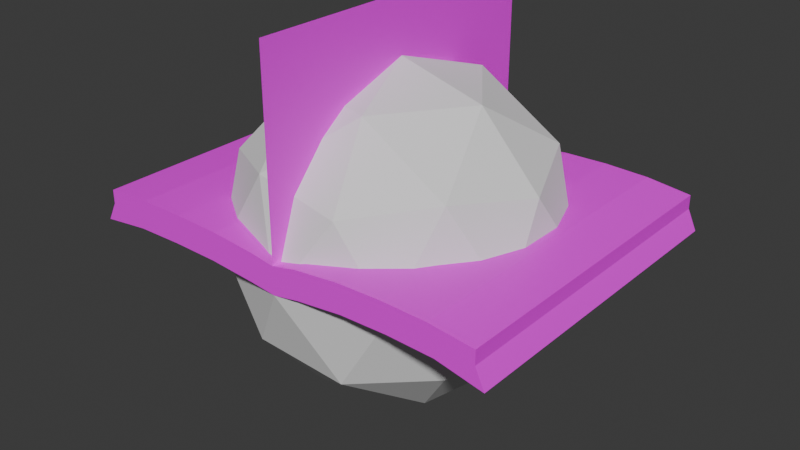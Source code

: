 # Source: kitchen-models_book.blend  (saved by Blender 4.2.66; exported with 4.5.12 LTS)
import bpy
from mathutils import Matrix  # noqa: F401  (used for matrix-valued properties, if any)

bpy.ops.wm.read_factory_settings(use_empty=True)
scene = bpy.context.scene
scene.name = 'Scene'

# ---- collections
col_gltf_not_exported = bpy.data.collections.new('glTF_not_exported'); scene.collection.children.link(col_gltf_not_exported)
col_gltf_not_exported.hide_viewport = True

# ---- images (referenced by path relative to the original .blend; pixels are not part of the script)
import os
ASSET_DIR = os.environ.get("B2B_ASSET_DIR", "")  # directory of the original .blend (textures are referenced by path, not embedded)
HERE = os.path.dirname(os.path.abspath(__file__))  # packed textures are extracted next to this script under _unpacked/

def load_image(name, relpath, width, height, colorspace="sRGB"):
    """Load a texture the original file referenced (path relative to the .blend, or extracted next to this script)."""
    p = next((c for c in (os.path.join(HERE, relpath), os.path.join(ASSET_DIR, relpath)) if relpath and os.path.exists(c)), "")
    if p:
        img = bpy.data.images.load(p, check_existing=True)
        img.name = name
    else:  # same state as the original file: an image datablock whose file is absent (Cycles renders it pink)
        img = bpy.data.images.new(name, width, height)
        img.source = "FILE"
        img.filepath = "//" + (relpath or name)
    img.colorspace_settings.name = colorspace
    return img
img_restaurantbits_texture_png_001 = load_image('restaurantbits_texture.png.001', 'restaurantbits_texture.png', 1024, 1024, 'sRGB')

# ---- materials (node trees are filled in below, after node groups)
mat_restaurant_001 = bpy.data.materials.new('restaurant.001')
mat_restaurant_001.diffuse_color = (1.0, 1.0, 1.0, 1.0)
mat_restaurant_001.roughness = 0.5

# ---- material node trees
mat_restaurant_001.use_nodes = True; mat_restaurant_001.node_tree.nodes.clear()
_N = mat_restaurant_001.node_tree.nodes; _L = mat_restaurant_001.node_tree.links
n0 = _N.new('ShaderNodeBsdfPrincipled'); n0.name = 'Principled BSDF'; n0.location = (0, 300)
n0.inputs[3].default_value = 1.45
n0.inputs[27].default_value = (0.0, 0.0, 0.0, 1.0)
n1 = _N.new('ShaderNodeOutputMaterial'); n1.name = 'Material Output'; n1.location = (280, 300)
n2 = _N.new('ShaderNodeTexImage'); n2.name = 'Image Texture'; n2.location = (-480, 300)
n2.image = img_restaurantbits_texture_png_001
_L.new(n2.outputs[0], n0.inputs[0])
_L.new(n0.outputs[0], n1.inputs[0])
n1.is_active_output = True

# ---- world
world_world = bpy.data.worlds.new('World'); scene.world = world_world
world_world.use_nodes = True; world_world.node_tree.nodes.clear()
_N = world_world.node_tree.nodes; _L = world_world.node_tree.links
n0 = _N.new('ShaderNodeOutputWorld'); n0.name = 'World Output'; n0.location = (300, 300)
n1 = _N.new('ShaderNodeBackground'); n1.name = 'Background'; n1.location = (10, 300)
n1.inputs[0].default_value = (0.05088, 0.05088, 0.05088, 1.0)
_L.new(n1.outputs[0], n0.inputs[0])
n0.is_active_output = True
world_world.color = (0.05088, 0.05088, 0.05088)
world_world.sun_shadow_jitter_overblur = 0.0

# ---- meshes
me_object_0 = bpy.data.meshes.new('Object_0')
me_object_0.from_pydata([(1.3, 1.0, -0.0001753), (1.3, 1.0, -0.0001753), (1.3, 1.0, -0.0001753), (1.3, -1.0, -0.0001757), (1.3, -1.0, -0.0001757), (1.3, -1.0, -0.0001757), (1.3, -1.0, -0.0001757), (0.001725, 0.4782, 0.09091), (0.001725, -0.4782, 0.09091), (0.001725, 1.0, -0.0001753), (0.001725, 1.0, -0.0001753), (0.001725, 1.0, -0.0001753), (0.001725, 1.0, -0.0001753), (0.001725, -1.0, -0.0001757), (0.001725, -1.0, -0.0001757), (0.001725, -1.0, -0.0001757), (0.001725, -1.0, -0.0001757), (1.245, 1.0, 0.1197), (1.245, 1.0, 0.1197), (1.245, 1.0, 0.1197), (1.245, -1.0, 0.1197), (1.245, -1.0, 0.1197), (1.245, -1.0, 0.1197), (0.001725, 1.0, 0.08579), (0.001725, 1.0, 0.08579), (0.001725, 0.4782, 0.132), (0.001725, -1.0, 0.08578), (0.001725, -1.0, 0.08578), (0.001725, -0.4782, 0.132), (0.001725, -1.0, 0.1685), (0.001725, -1.0, 0.1685), (0.001725, -1.0, 0.1685), (0.001725, -1.0, 0.1685), (0.001725, -1.0, 0.1685), (0.001725, -0.4782, 0.1716), (1.245, 1.0, 0.2038), (1.245, 1.0, 0.2038), (1.245, 1.0, 0.2038), (1.245, -1.0, 0.2038), (1.245, -1.0, 0.2038), (1.245, -1.0, 0.2038), (1.245, -1.0, 0.2038), (0.001725, 1.0, 0.1685), (0.001725, 1.0, 0.1685), (0.001725, 1.0, 0.1685), (0.001725, 1.0, 0.1685), (0.001725, 1.0, 0.1685), (0.001725, 0.4782, 0.1716), (-1.324, 1.0, 0.003286), (-1.324, 1.0, 0.003286), (-1.324, 1.0, 0.003286), (-1.324, 1.0, 0.003286), (-1.324, -1.0, 0.003286), (-1.324, -1.0, 0.003286), (-1.324, -1.0, 0.003286), (-1.324, -1.0, 0.003286), (-1.262, 1.0, 0.1203), (-1.262, 1.0, 0.1203), (-1.262, 1.0, 0.1203), (-1.262, -1.0, 0.1203), (-1.262, -1.0, 0.1203), (-1.262, -1.0, 0.1203), (-1.262, -1.0, 0.1203), (-1.262, 1.0, 0.2039), (-1.262, 1.0, 0.2039), (-1.262, 1.0, 0.2039), (-1.262, -1.0, 0.2039), (-1.262, -1.0, 0.2039), (-1.262, -1.0, 0.2039), (0.001725, -1.0, 1.337), (0.001725, 1.0, 1.337), (-1.027, 1.0, 0.0393), (-1.027, 1.0, 0.0393), (-1.027, 1.0, 0.0393), (-1.027, 1.0, 0.0393), (-0.9807, 1.0, 0.2208), (-0.9807, 1.0, 0.2208), (-0.9807, 1.0, 0.2208), (-0.9812, 1.0, 0.1376), (-0.9812, -1.0, 0.1376), (-1.027, -1.0, 0.0393), (-1.027, -1.0, 0.0393), (-1.027, -1.0, 0.0393), (-0.9807, -1.0, 0.2208), (-0.9807, -1.0, 0.2208), (-0.9807, -1.0, 0.2208), (-0.4269, -1.0, 0.2144), (-0.4269, -1.0, 0.2144), (-0.4269, -1.0, 0.2144), (-0.4471, -1.0, 0.04042), (-0.4471, -1.0, 0.04042), (-0.4471, -1.0, 0.04042), (-0.4272, -1.0, 0.1311), (-0.4272, 1.0, 0.1311), (-0.4269, 1.0, 0.2144), (-0.4269, 1.0, 0.2144), (-0.4269, 1.0, 0.2144), (-0.4269, 1.0, 0.2144), (-0.4471, 1.0, 0.04042), (-0.4471, 1.0, 0.04042), (-0.4471, 1.0, 0.04042), (0.7035, -1.0, 0.2414), (0.7035, -1.0, 0.2414), (0.7035, -1.0, 0.2414), (0.7034, -1.0, 0.158), (0.7352, 1.0, 0.06975), (0.7352, 1.0, 0.06975), (0.7352, 1.0, 0.06975), (0.7352, 1.0, 0.06975), (0.7035, 1.0, 0.2414), (0.7035, 1.0, 0.2414), (0.7035, 1.0, 0.2414), (0.7035, 1.0, 0.2414), (0.7034, 1.0, 0.158), (0.7352, -1.0, 0.06975), (0.7352, -1.0, 0.06975), (0.7352, -1.0, 0.06975), (-0.7028, -1.0, 0.2224), (-0.7028, -1.0, 0.2224), (-0.7028, -1.0, 0.2224), (-0.7028, -1.0, 0.2224), (-0.7358, -1.0, 0.04534), (-0.7358, -1.0, 0.04534), (-0.7358, -1.0, 0.04534), (-0.7032, -1.0, 0.1392), (-0.7358, 1.0, 0.04534), (-0.7358, 1.0, 0.04534), (-0.7358, 1.0, 0.04534), (-0.7028, 1.0, 0.2224), (-0.7028, 1.0, 0.2224), (-0.7028, 1.0, 0.2224), (-0.7032, 1.0, 0.1392), (0.001725, -1.0, 0.4652), (0.001725, 1.0, 0.4652), (0.001725, -1.0, 1.045), (0.001725, 1.0, 1.045), (0.001725, -1.0, 0.7528), (0.001725, 1.0, 0.7528), (0.9749, 1.0, 0.2341), (0.9749, 1.0, 0.2341), (0.9749, 1.0, 0.2341), (0.9749, 1.0, 0.2341), (0.9748, 1.0, 0.1506), (1.019, -1.0, 0.05934), (1.019, -1.0, 0.05934), (1.019, -1.0, 0.05934), (1.019, -1.0, 0.05934), (1.019, 1.0, 0.05934), (1.019, 1.0, 0.05934), (1.019, 1.0, 0.05934), (1.019, 1.0, 0.05934), (0.9748, -1.0, 0.1506), (0.9749, -1.0, 0.2341), (0.9749, -1.0, 0.2341), (0.9749, -1.0, 0.2341), (0.9749, -1.0, 0.2341), (0.4314, -1.0, 0.2341), (0.4314, -1.0, 0.2341), (0.4314, -1.0, 0.2341), (0.4314, -1.0, 0.2341), (0.4314, -1.0, 0.1506), (0.4314, -1.0, 0.1506), (0.4508, 1.0, 0.06339), (0.4508, 1.0, 0.06339), (0.4508, 1.0, 0.06339), (0.4508, 1.0, 0.06339), (0.4508, -1.0, 0.06339), (0.4508, -1.0, 0.06339), (0.4508, -1.0, 0.06339), (0.4314, 1.0, 0.1506), (0.4314, 1.0, 0.1506), (0.4314, 1.0, 0.2341), (0.4314, 1.0, 0.2341), (0.4314, 1.0, 0.2341), (0.1654, 1.0, 0.03074), (0.1654, 1.0, 0.03074), (0.1654, 1.0, 0.03074), (0.1654, 1.0, 0.03074), (0.1584, -1.0, 0.1197), (0.1584, -1.0, 0.1197), (0.1585, -1.0, 0.2038), (0.1585, -1.0, 0.2038), (0.1585, -1.0, 0.2038), (0.1585, -1.0, 0.2038), (0.1654, -1.0, 0.03074), (0.1654, -1.0, 0.03074), (0.1654, -1.0, 0.03074), (0.1584, 1.0, 0.1197), (0.1584, 1.0, 0.1197), (0.1584, 1.0, 0.1197), (0.1585, 1.0, 0.2038), (0.1585, 1.0, 0.2038), (0.1585, 1.0, 0.2038), (0.1585, 1.0, 0.2038), (0.1585, 1.0, 0.2038), (-0.1543, -1.0, 0.1072), (-0.162, -1.0, 0.01757), (-0.162, -1.0, 0.01757), (-0.162, -1.0, 0.01757), (-0.154, -1.0, 0.191), (-0.154, -1.0, 0.191), (-0.154, -1.0, 0.191), (-0.1543, 1.0, 0.1072), (-0.154, 1.0, 0.191), (-0.154, 1.0, 0.191), (-0.154, 1.0, 0.191), (-0.162, 1.0, 0.01757), (-0.162, 1.0, 0.01757), (-0.162, 1.0, 0.01757)], [], [(124, 86, 118), (7, 13, 8), (8, 26, 28), (184, 27, 15), (28, 7, 8), (18, 6, 2), (80, 62, 53), (7, 23, 9), (28, 30, 34), (179, 32, 27), (34, 25, 28), (37, 22, 19), (58, 71, 50), (25, 43, 23), (10, 196, 206), (198, 27, 195), (49, 61, 57), (126, 93, 100), (190, 31, 180), (74, 55, 51), (120, 96, 130), (56, 66, 63), (195, 32, 199), (137, 134, 135), (142, 107, 113), (99, 121, 125), (138, 113, 110), (112, 154, 139), (152, 104, 151), (151, 115, 146), (84, 128, 76), (77, 131, 78), (124, 85, 79), (78, 126, 71), (122, 79, 80), (127, 81, 72), (133, 136, 137), (135, 69, 70), (42, 132, 133), (65, 78, 58), (17, 150, 142), (67, 75, 64), (141, 40, 36), (161, 115, 104), (20, 146, 5), (131, 94, 93), (116, 164, 108), (107, 170, 113), (113, 173, 110), (122, 92, 124), (168, 176, 165), (162, 188, 170), (170, 194, 173), (191, 156, 171), (35, 142, 138), (38, 151, 20), (88, 204, 97), (93, 203, 202), (92, 199, 86), (4, 148, 0), (172, 101, 109), (159, 104, 102), (45, 188, 24), (24, 174, 11), (177, 16, 12), (183, 161, 159), (179, 166, 161), (100, 202, 208), (45, 202, 203), (205, 33, 46), (24, 208, 202), (91, 195, 92), (207, 89, 98), (144, 105, 149), (79, 68, 62), (124, 92, 86), (7, 9, 13), (8, 13, 26), (184, 179, 27), (28, 25, 7), (18, 21, 6), (80, 79, 62), (7, 25, 23), (28, 26, 30), (179, 183, 32), (34, 47, 25), (37, 41, 22), (58, 78, 71), (25, 47, 43), (10, 14, 196), (198, 15, 27), (48, 52, 60), (126, 131, 93), (190, 44, 31), (73, 82, 54), (119, 87, 95), (56, 59, 66), (195, 27, 32), (137, 136, 134), (142, 150, 107), (99, 90, 121), (138, 142, 113), (111, 103, 153), (152, 102, 104), (151, 104, 115), (84, 117, 128), (77, 129, 131), (124, 118, 85), (78, 131, 126), (122, 124, 79), (127, 123, 81), (133, 132, 136), (135, 134, 69), (42, 29, 132), (65, 77, 78), (17, 1, 150), (67, 83, 75), (140, 155, 39), (161, 166, 115), (20, 151, 146), (131, 129, 94), (116, 167, 164), (107, 162, 170), (113, 170, 173), (122, 91, 92), (168, 185, 176), (163, 175, 189), (169, 187, 193), (192, 181, 157), (35, 17, 142), (38, 152, 151), (88, 200, 204), (93, 94, 203), (92, 195, 199), (3, 143, 147), (172, 158, 101), (159, 161, 104), (45, 194, 188), (24, 188, 174), (177, 186, 16), (182, 178, 160), (179, 184, 166), (100, 93, 202), (45, 24, 202), (205, 201, 33), (24, 11, 208), (91, 198, 195), (207, 197, 89), (145, 114, 106), (79, 85, 68)])
_uv = me_object_0.uv_layers.new(name='UVMap')
_uv.uv.foreach_set('vector', [0.5607, 0.6691, 0.5607, 0.6691, 0.5607, 0.6691, 0.5615, 0.6691, 0.5615, 0.6691, 0.5615, 0.6691, 0.5615, 0.6691, 0.5615, 0.6691, 0.5615, 0.6691, 0.5615, 0.5993, 0.5615, 0.5993, 0.5615, 0.5993, 0.5615, 0.6691, 0.5615, 0.6691, 0.5615, 0.6691, 0.5615, 0.5853, 0.5615, 0.5853, 0.5615, 0.5853, 0.5607, 0.6691, 0.5607, 0.6691, 0.5607, 0.6691, 0.5615, 0.6691, 0.5615, 0.6691, 0.5615, 0.6691, 0.5586, 0.6017, 0.5586, 0.6017, 0.5586, 0.6017, 0.5615, 0.5993, 0.5615, 0.5993, 0.5615, 0.5993, 0.5586, 0.6017, 0.5586, 0.6017, 0.5586, 0.6017, 0.5615, 0.5853, 0.5615, 0.5853, 0.5615, 0.5853, 0.5607, 0.6691, 0.5607, 0.6691, 0.5607, 0.6691, 0.5615, 0.6691, 0.5615, 0.6691, 0.5615, 0.6691, 0.5615, 0.6691, 0.5615, 0.6691, 0.5615, 0.6691, 0.5615, 0.6691, 0.5615, 0.6691, 0.5615, 0.6691, 0.5607, 0.6691, 0.5607, 0.6691, 0.5607, 0.6691, 0.5607, 0.6691, 0.5607, 0.6691, 0.5607, 0.6691, 0.5615, 0.5993, 0.5615, 0.5993, 0.5615, 0.5993, 0.5607, 0.6691, 0.5607, 0.6691, 0.5607, 0.6691, 0.5607, 0.6691, 0.5607, 0.6691, 0.5607, 0.6691, 0.5607, 0.6691, 0.5607, 0.6691, 0.5607, 0.6691, 0.5615, 0.6691, 0.5615, 0.6691, 0.5615, 0.6691, 0.561, 0.6196, 0.561, 0.6196, 0.561, 0.6196, 0.5615, 0.5853, 0.5615, 0.5853, 0.5615, 0.5853, 0.5607, 0.6691, 0.5607, 0.6691, 0.5607, 0.6691, 0.5615, 0.5853, 0.5615, 0.5853, 0.5615, 0.5853, 0.5615, 0.5853, 0.5615, 0.5853, 0.5615, 0.5853, 0.5615, 0.5853, 0.5615, 0.5853, 0.5615, 0.5853, 0.5615, 0.5853, 0.5615, 0.5853, 0.5615, 0.5853, 0.5607, 0.6691, 0.5607, 0.6691, 0.5607, 0.6691, 0.5607, 0.6691, 0.5607, 0.6691, 0.5607, 0.6691, 0.5607, 0.6691, 0.5607, 0.6691, 0.5607, 0.6691, 0.5607, 0.6691, 0.5607, 0.6691, 0.5607, 0.6691, 0.5607, 0.6691, 0.5607, 0.6691, 0.5607, 0.6691, 0.5607, 0.6691, 0.5607, 0.6691, 0.5607, 0.6691, 0.561, 0.6196, 0.561, 0.6196, 0.561, 0.6196, 0.561, 0.6196, 0.561, 0.6196, 0.561, 0.6196, 0.561, 0.6196, 0.561, 0.6196, 0.561, 0.6196, 0.5607, 0.6691, 0.5607, 0.6691, 0.5607, 0.6691, 0.5615, 0.5853, 0.5615, 0.5853, 0.5615, 0.5853, 0.5607, 0.6691, 0.5607, 0.6691, 0.5607, 0.6691, 0.5615, 0.5853, 0.5615, 0.5853, 0.5615, 0.5853, 0.5615, 0.5853, 0.5615, 0.5853, 0.5615, 0.5853, 0.5615, 0.5853, 0.5615, 0.5853, 0.5615, 0.5853, 0.5607, 0.6691, 0.5607, 0.6691, 0.5607, 0.6691, 0.5615, 0.5853, 0.5615, 0.5853, 0.5615, 0.5853, 0.5615, 0.5853, 0.5615, 0.5853, 0.5615, 0.5853, 0.5615, 0.5853, 0.5615, 0.5853, 0.5615, 0.5853, 0.5607, 0.6691, 0.5607, 0.6691, 0.5607, 0.6691, 0.5615, 0.5853, 0.5615, 0.5853, 0.5615, 0.5853, 0.5615, 0.5853, 0.5615, 0.5853, 0.5615, 0.5853, 0.5615, 0.5853, 0.5615, 0.5853, 0.5615, 0.5853, 0.5615, 0.5853, 0.5615, 0.5853, 0.5615, 0.5853, 0.5615, 0.5853, 0.5615, 0.5853, 0.5615, 0.5853, 0.5615, 0.5853, 0.5615, 0.5853, 0.5615, 0.5853, 0.5607, 0.6691, 0.5607, 0.6691, 0.5607, 0.6691, 0.5607, 0.6691, 0.5607, 0.6691, 0.5607, 0.6691, 0.5607, 0.6691, 0.5607, 0.6691, 0.5607, 0.6691, 0.5615, 0.5853, 0.5615, 0.5853, 0.5615, 0.5853, 0.5615, 0.5853, 0.5615, 0.5853, 0.5615, 0.5853, 0.5615, 0.5853, 0.5615, 0.5853, 0.5615, 0.5853, 0.5615, 0.5993, 0.5615, 0.5993, 0.5615, 0.5993, 0.5615, 0.5993, 0.5615, 0.5993, 0.5615, 0.5993, 0.5615, 0.5993, 0.5615, 0.5993, 0.5615, 0.5993, 0.5615, 0.5853, 0.5615, 0.5853, 0.5615, 0.5853, 0.5615, 0.5853, 0.5615, 0.5853, 0.5615, 0.5853, 0.5607, 0.6691, 0.5607, 0.6691, 0.5607, 0.6691, 0.5615, 0.6691, 0.5615, 0.6691, 0.5615, 0.6691, 0.5615, 0.6691, 0.5615, 0.6691, 0.5615, 0.6691, 0.5615, 0.6691, 0.5615, 0.6691, 0.5615, 0.6691, 0.5607, 0.6691, 0.5607, 0.6691, 0.5607, 0.6691, 0.5607, 0.6691, 0.5607, 0.6691, 0.5607, 0.6691, 0.5615, 0.5853, 0.5615, 0.5853, 0.5615, 0.5853, 0.5607, 0.6691, 0.5607, 0.6691, 0.5607, 0.6691, 0.5607, 0.6691, 0.5607, 0.6691, 0.5607, 0.6691, 0.5615, 0.6691, 0.5615, 0.6691, 0.5615, 0.6691, 0.5615, 0.6691, 0.5615, 0.6691, 0.5615, 0.6691, 0.5615, 0.5993, 0.5615, 0.5993, 0.5615, 0.5993, 0.5615, 0.6691, 0.5615, 0.6691, 0.5615, 0.6691, 0.5615, 0.5853, 0.5615, 0.5853, 0.5615, 0.5853, 0.5607, 0.6691, 0.5607, 0.6691, 0.5607, 0.6691, 0.5615, 0.6691, 0.5615, 0.6691, 0.5615, 0.6691, 0.5615, 0.6691, 0.5615, 0.6691, 0.5615, 0.6691, 0.5615, 0.5993, 0.5615, 0.5993, 0.5615, 0.5993, 0.5586, 0.6017, 0.5586, 0.6017, 0.5586, 0.6017, 0.5615, 0.5853, 0.5615, 0.5853, 0.5615, 0.5853, 0.5607, 0.6691, 0.5607, 0.6691, 0.5607, 0.6691, 0.5586, 0.6017, 0.5586, 0.6017, 0.5586, 0.6017, 0.5615, 0.6691, 0.5615, 0.6691, 0.5615, 0.6691, 0.5615, 0.6691, 0.5615, 0.6691, 0.5615, 0.6691, 0.5607, 0.6691, 0.5607, 0.6691, 0.5607, 0.6691, 0.5607, 0.6691, 0.5607, 0.6691, 0.5607, 0.6691, 0.5615, 0.5993, 0.5615, 0.5993, 0.5615, 0.5993, 0.5607, 0.6691, 0.5607, 0.6691, 0.5607, 0.6691, 0.5607, 0.6691, 0.5607, 0.6691, 0.5607, 0.6691, 0.5607, 0.6691, 0.5607, 0.6691, 0.5607, 0.6691, 0.5615, 0.6691, 0.5615, 0.6691, 0.5615, 0.6691, 0.561, 0.6196, 0.561, 0.6196, 0.561, 0.6196, 0.5615, 0.5853, 0.5615, 0.5853, 0.5615, 0.5853, 0.5607, 0.6691, 0.5607, 0.6691, 0.5607, 0.6691, 0.5615, 0.5853, 0.5615, 0.5853, 0.5615, 0.5853, 0.5615, 0.5853, 0.5615, 0.5853, 0.5615, 0.5853, 0.5615, 0.5853, 0.5615, 0.5853, 0.5615, 0.5853, 0.5615, 0.5853, 0.5615, 0.5853, 0.5615, 0.5853, 0.5607, 0.6691, 0.5607, 0.6691, 0.5607, 0.6691, 0.5607, 0.6691, 0.5607, 0.6691, 0.5607, 0.6691, 0.5607, 0.6691, 0.5607, 0.6691, 0.5607, 0.6691, 0.5607, 0.6691, 0.5607, 0.6691, 0.5607, 0.6691, 0.5607, 0.6691, 0.5607, 0.6691, 0.5607, 0.6691, 0.5607, 0.6691, 0.5607, 0.6691, 0.5607, 0.6691, 0.561, 0.6196, 0.561, 0.6196, 0.561, 0.6196, 0.561, 0.6196, 0.561, 0.6196, 0.561, 0.6196, 0.561, 0.6196, 0.561, 0.6196, 0.561, 0.6196, 0.5607, 0.6691, 0.5607, 0.6691, 0.5607, 0.6691, 0.5615, 0.5853, 0.5615, 0.5853, 0.5615, 0.5853, 0.5607, 0.6691, 0.5607, 0.6691, 0.5607, 0.6691, 0.5615, 0.5853, 0.5615, 0.5853, 0.5615, 0.5853, 0.5615, 0.5853, 0.5615, 0.5853, 0.5615, 0.5853, 0.5615, 0.5853, 0.5615, 0.5853, 0.5615, 0.5853, 0.5607, 0.6691, 0.5607, 0.6691, 0.5607, 0.6691, 0.5615, 0.5853, 0.5615, 0.5853, 0.5615, 0.5853, 0.5615, 0.5853, 0.5615, 0.5853, 0.5615, 0.5853, 0.5615, 0.5853, 0.5615, 0.5853, 0.5615, 0.5853, 0.5607, 0.6691, 0.5607, 0.6691, 0.5607, 0.6691, 0.5615, 0.5853, 0.5615, 0.5853, 0.5615, 0.5853, 0.5615, 0.5853, 0.5615, 0.5853, 0.5615, 0.5853, 0.5615, 0.5853, 0.5615, 0.5853, 0.5615, 0.5853, 0.5615, 0.5853, 0.5615, 0.5853, 0.5615, 0.5853, 0.5615, 0.5853, 0.5615, 0.5853, 0.5615, 0.5853, 0.5615, 0.5853, 0.5615, 0.5853, 0.5615, 0.5853, 0.5607, 0.6691, 0.5607, 0.6691, 0.5607, 0.6691, 0.5607, 0.6691, 0.5607, 0.6691, 0.5607, 0.6691, 0.5607, 0.6691, 0.5607, 0.6691, 0.5607, 0.6691, 0.5615, 0.5853, 0.5615, 0.5853, 0.5615, 0.5853, 0.5615, 0.5853, 0.5615, 0.5853, 0.5615, 0.5853, 0.5615, 0.5853, 0.5615, 0.5853, 0.5615, 0.5853, 0.5615, 0.5993, 0.5615, 0.5993, 0.5615, 0.5993, 0.5615, 0.5993, 0.5615, 0.5993, 0.5615, 0.5993, 0.5615, 0.5993, 0.5615, 0.5993, 0.5615, 0.5993, 0.5615, 0.5853, 0.5615, 0.5853, 0.5615, 0.5853, 0.5615, 0.5853, 0.5615, 0.5853, 0.5615, 0.5853, 0.5607, 0.6691, 0.5607, 0.6691, 0.5607, 0.6691, 0.5615, 0.6691, 0.5615, 0.6691, 0.5615, 0.6691, 0.5615, 0.6691, 0.5615, 0.6691, 0.5615, 0.6691, 0.5615, 0.6691, 0.5615, 0.6691, 0.5615, 0.6691, 0.5607, 0.6691, 0.5607, 0.6691, 0.5607, 0.6691, 0.5607, 0.6691, 0.5607, 0.6691, 0.5607, 0.6691, 0.5615, 0.5853, 0.5615, 0.5853, 0.5615, 0.5853, 0.5607, 0.6691, 0.5607, 0.6691, 0.5607, 0.6691])
me_object_0.materials.append(mat_restaurant_001)
me_object_0.update()
me_object_0.normals_split_custom_set([tuple(v) for v in zip(*[iter([0.0, -1.0, 0.0, 0.0, -1.0, 0.0, 0.0, -1.0, 0.0, -1.0, 0.0, 0.0, -1.0, 0.0, 0.0, -1.0, 0.0, 0.0, -1.0, 0.0, 0.0, -1.0, 0.0, 0.0, -1.0, 0.0, 0.0, 0.0, -1.0, 0.0, 0.0, -1.0, 0.0, 0.0, -1.0, 0.0, -1.0, -2.501e-10, 0.0, -1.0, -2.501e-10, 0.0, -1.0, -2.501e-10, 0.0, 0.9082, -1.276e-07, 0.4184, 0.9082, -1.276e-07, 0.4184, 0.9082, -1.276e-07, 0.4184, 0.0, -1.0, -4.581e-07, 0.0, -1.0, -4.581e-07, 0.0, -1.0, -4.581e-07, -1.0, 0.0, 0.0, -1.0, 0.0, 0.0, -1.0, 0.0, 0.0, -1.0, -1.762e-10, 0.0, -1.0, -1.762e-10, 0.0, -1.0, -1.762e-10, 0.0, 3.115e-07, -1.0, -4.597e-06, 3.115e-07, -1.0, -4.597e-06, 3.115e-07, -1.0, -4.597e-06, -1.0, 1.247e-10, 0.0, -1.0, 1.247e-10, 0.0, -1.0, 1.247e-10, 0.0, 1.0, 2.011e-08, -0.000676, 1.0, 2.011e-08, -0.000676, 1.0, 2.011e-08, -0.000676, 0.0, 1.0, 0.0, 0.0, 1.0, 0.0, 0.0, 1.0, 0.0, -1.0, 0.0, 0.0, -1.0, 0.0, 0.0, -1.0, 0.0, 0.0, -0.1078, 1.779e-07, -0.9942, -0.1078, 1.779e-07, -0.9942, -0.1078, 1.779e-07, -0.9942, 0.0, -1.0, 0.0, 0.0, -1.0, 0.0, 0.0, -1.0, 0.0, -0.886, -7.94e-08, 0.4637, -0.886, -7.94e-08, 0.4637, -0.886, -7.94e-08, 0.4637, 0.0, 1.0, 1.417e-07, 0.0, 1.0, 1.417e-07, 0.0, 1.0, 1.417e-07, -0.2194, -1.739e-07, 0.9756, -0.2194, -1.739e-07, 0.9756, -0.2194, -1.739e-07, 0.9756, 0.1204, 1.711e-07, -0.9927, 0.1204, 1.711e-07, -0.9927, 0.1204, 1.711e-07, -0.9927, 0.029, -1.788e-07, 0.9996, 0.029, -1.788e-07, 0.9996, 0.029, -1.788e-07, 0.9996, -1.0, 4.969e-08, 0.008739, -1.0, 4.969e-08, 0.008739, -1.0, 4.969e-08, 0.008739, -7.651e-07, -1.0, 0.0, -7.651e-07, -1.0, 0.0, -7.651e-07, -1.0, 0.0, -1.0, -1.293e-11, 0.0, -1.0, -1.293e-11, 0.0, -1.0, -1.293e-11, 0.0, 0.0, 1.0, 3.142e-07, 0.0, 1.0, 3.142e-07, 0.0, 1.0, 3.142e-07, -0.01707, 1.792e-07, -0.9999, -0.01707, 1.792e-07, -0.9999, -0.01707, 1.792e-07, -0.9999, 0.0, 1.0, -3.214e-10, 0.0, 1.0, -3.214e-10, 0.0, 1.0, -3.214e-10, 0.02706, -1.796e-07, 0.9996, 0.02706, -1.796e-07, 0.9996, 0.02706, -1.796e-07, 0.9996, 0.0, -1.0, 0.0, 0.0, -1.0, 0.0, 0.0, -1.0, 0.0, 0.0, -1.0, 0.0, 0.0, -1.0, 0.0, 0.0, -1.0, 0.0, -0.005596, -1.789e-07, 1.0, -0.005596, -1.789e-07, 1.0, -0.005596, -1.789e-07, 1.0, 0.0, 1.0, 0.0, 0.0, 1.0, 0.0, 0.0, 1.0, 0.0, 0.0, -1.0, -5.035e-09, 0.0, -1.0, -5.035e-09, 0.0, -1.0, -5.035e-09, 0.0, 1.0, 0.0, 0.0, 1.0, 0.0, 0.0, 1.0, 0.0, 0.0, -1.0, -2.63e-07, 0.0, -1.0, -2.63e-07, 0.0, -1.0, -2.63e-07, 0.02076, 1.8e-07, -0.9998, 0.02076, 1.8e-07, -0.9998, 0.02076, 1.8e-07, -0.9998, -1.0, -1.313e-11, 0.0, -1.0, -1.313e-11, 0.0, -1.0, -1.313e-11, 0.0, -1.0, -1.293e-11, 0.0, -1.0, -1.293e-11, 0.0, -1.0, -1.293e-11, 0.0, -1.0, -1.273e-11, 0.0, -1.0, -1.273e-11, 0.0, -1.0, -1.273e-11, 0.0, 0.0, 1.0, 0.0, 0.0, 1.0, 0.0, 0.0, 1.0, 0.0, 0.0, 1.0, 3.196e-07, 0.0, 1.0, 3.196e-07, 0.0, 1.0, 3.196e-07, -0.06021, -1.787e-07, 0.9982, -0.06021, -1.787e-07, 0.9982, -0.06021, -1.787e-07, 0.9982, 0.1112, -1.855e-07, 0.9938, 0.1112, -1.855e-07, 0.9938, 0.1112, -1.855e-07, 0.9938, 0.0, -1.0, -3.074e-07, 0.0, -1.0, -3.074e-07, 0.0, -1.0, -3.074e-07, 0.0, -1.0, 0.0, 0.0, -1.0, 0.0, 0.0, -1.0, 0.0, 0.0, 1.0, 2.533e-09, 0.0, 1.0, 2.533e-09, 0.0, 1.0, 2.533e-09, 0.02236, 1.784e-07, -0.9997, 0.02236, 1.784e-07, -0.9997, 0.02236, 1.784e-07, -0.9997, 0.0, 1.0, 0.0, 0.0, 1.0, 0.0, 0.0, 1.0, 0.0, 0.0, 1.0, 0.0, 0.0, 1.0, 0.0, 0.0, 1.0, 0.0, 0.0, -1.0, 0.0, 0.0, -1.0, 0.0, 0.0, -1.0, 0.0, 0.1136, 1.783e-07, -0.9935, 0.1136, 1.783e-07, -0.9935, 0.1136, 1.783e-07, -0.9935, 0.0, 1.0, 0.0, 0.0, 1.0, 0.0, 0.0, 1.0, 0.0, 0.0, 1.0, 0.0, 0.0, 1.0, 0.0, 0.0, 1.0, 0.0, -0.1102, -1.786e-07, 0.9939, -0.1102, -1.786e-07, 0.9939, -0.1102, -1.786e-07, 0.9939, 0.0, 1.0, -3.223e-10, 0.0, 1.0, -3.223e-10, 0.0, 1.0, -3.223e-10, 0.0, -1.0, 0.0, 0.0, -1.0, 0.0, 0.0, -1.0, 0.0, 0.08543, -1.785e-07, 0.9963, 0.08543, -1.785e-07, 0.9963, 0.08543, -1.785e-07, 0.9963, 0.0, 1.0, -1.3e-06, 0.0, 1.0, -1.3e-06, 0.0, 1.0, -1.3e-06, 0.0, -1.0, 0.0, 0.0, -1.0, 0.0, 0.0, -1.0, 0.0, -0.2068, 1.553e-07, -0.9784, -0.2068, 1.553e-07, -0.9784, -0.2068, 1.553e-07, -0.9784, -0.027, -1.784e-07, 0.9996, -0.027, -1.784e-07, 0.9996, -0.027, -1.784e-07, 0.9996, 0.0, -1.0, 3.207e-10, 0.0, -1.0, 3.207e-10, 0.0, -1.0, 3.207e-10, 3.115e-07, 1.0, -4.597e-06, 3.115e-07, 1.0, -4.597e-06, 3.115e-07, 1.0, -4.597e-06, 0.0, 1.0, 0.0, 0.0, 1.0, 0.0, 0.0, 1.0, 0.0, 0.1856, 1.753e-07, -0.9826, 0.1856, 1.753e-07, -0.9826, 0.1856, 1.753e-07, -0.9826, 0.0, -1.0, 3.193e-10, 0.0, -1.0, 3.193e-10, 0.0, -1.0, 3.193e-10, 0.0, -1.0, -1.527e-07, 0.0, -1.0, -1.527e-07, 0.0, -1.0, -1.527e-07, 0.0, 1.0, -1.086e-06, 0.0, 1.0, -1.086e-06, 0.0, 1.0, -1.086e-06, -7.651e-07, 1.0, -4.458e-09, -7.651e-07, 1.0, -4.458e-09, -7.651e-07, 1.0, -4.458e-09, 0.1427, -1.619e-07, 0.9898, 0.1427, -1.619e-07, 0.9898, 0.1427, -1.619e-07, 0.9898, 0.0, 1.0, -1.317e-07, 0.0, 1.0, -1.317e-07, 0.0, 1.0, -1.317e-07, 0.0, -1.0, 0.0, 0.0, -1.0, 0.0, 0.0, -1.0, 0.0, -0.07988, 1.78e-07, -0.9968, -0.07988, 1.78e-07, -0.9968, -0.07988, 1.78e-07, -0.9968, -0.03668, 1.772e-07, -0.9993, -0.03668, 1.772e-07, -0.9993, -0.03668, 1.772e-07, -0.9993, 0.0, -1.0, -4.956e-09, 0.0, -1.0, -4.956e-09, 0.0, -1.0, -4.956e-09, 0.0, -1.0, 2.533e-09, 0.0, -1.0, 2.533e-09, 0.0, -1.0, 2.533e-09, -1.0, -1.152e-10, 0.0, -1.0, -1.152e-10, 0.0, -1.0, -1.152e-10, 0.0, -1.0, 0.0, 0.0, -1.0, 0.0, 0.0, -1.0, 0.0, 0.0, 0.0, -1.0, 0.0, 0.0, -1.0, 0.0, 0.0, -1.0, 0.0, -1.0, 3.702e-10, 0.0, -1.0, 3.702e-10, 0.0, -1.0, 3.702e-10, 0.0, 0.9082, 0.0, 0.4184, 0.9082, 0.0, 0.4184, 0.9082, 0.0, 0.4184, 0.0, -1.0, 0.0, 0.0, -1.0, 0.0, 0.0, -1.0, 0.0, -1.0, -6.784e-10, 0.0, -1.0, -6.784e-10, 0.0, -1.0, -6.784e-10, 0.0, -1.0, 6.74e-10, 0.0, -1.0, 6.74e-10, 0.0, -1.0, 6.74e-10, 0.0, 7.607e-07, -1.0, 0.0, 7.607e-07, -1.0, 0.0, 7.607e-07, -1.0, 0.0, -1.0, 0.0, 0.0, -1.0, 0.0, 0.0, -1.0, 0.0, 0.0, 1.0, 0.0, -0.000676, 1.0, 0.0, -0.000676, 1.0, 0.0, -0.000676, 0.0, 1.0, 2.774e-07, 0.0, 1.0, 2.774e-07, 0.0, 1.0, 2.774e-07, -1.0, -1.321e-10, 0.0, -1.0, -1.321e-10, 0.0, -1.0, -1.321e-10, 0.0, -0.1078, 1.761e-07, -0.9942, -0.1078, 1.761e-07, -0.9942, -0.1078, 1.761e-07, -0.9942, 0.0, -1.0, 0.0, 0.0, -1.0, 0.0, 0.0, -1.0, 0.0, -0.886, -2.257e-07, 0.4637, -0.886, -2.257e-07, 0.4637, -0.886, -2.257e-07, 0.4637, 0.0, 1.0, 0.0, 0.0, 1.0, 0.0, 0.0, 1.0, 0.0, -0.2194, -1.603e-07, 0.9756, -0.2194, -1.603e-07, 0.9756, -0.2194, -1.603e-07, 0.9756, 0.1204, 1.744e-07, -0.9927, 0.1204, 1.744e-07, -0.9927, 0.1204, 1.744e-07, -0.9927, 0.029, -1.791e-07, 0.9996, 0.029, -1.791e-07, 0.9996, 0.029, -1.791e-07, 0.9996, -1.0, -8.912e-08, 0.008739, -1.0, -8.912e-08, 0.008739, -1.0, -8.912e-08, 0.008739, -1.976e-07, -1.0, -2.308e-06, -1.976e-07, -1.0, -2.308e-06, -1.976e-07, -1.0, -2.308e-06, -1.0, 0.0, 0.0, -1.0, 0.0, 0.0, -1.0, 0.0, 0.0, 0.0, 1.0, 0.0, 0.0, 1.0, 0.0, 0.0, 1.0, 0.0, -0.01707, 1.782e-07, -0.9999, -0.01707, 1.782e-07, -0.9999, -0.01707, 1.782e-07, -0.9999, 0.0, 1.0, 0.0, 0.0, 1.0, 0.0, 0.0, 1.0, 0.0, 0.02706, -1.784e-07, 0.9996, 0.02706, -1.784e-07, 0.9996, 0.02706, -1.784e-07, 0.9996, 0.0, -1.0, -3.214e-10, 0.0, -1.0, -3.214e-10, 0.0, -1.0, -3.214e-10, 0.0, -1.0, 3.142e-07, 0.0, -1.0, 3.142e-07, 0.0, -1.0, 3.142e-07, -0.005596, -1.789e-07, 1.0, -0.005596, -1.789e-07, 1.0, -0.005596, -1.789e-07, 1.0, 0.0, 1.0, 5.039e-09, 0.0, 1.0, 5.039e-09, 0.0, 1.0, 5.039e-09, 0.0, -1.0, 0.0, 0.0, -1.0, 0.0, 0.0, -1.0, 0.0, 0.0, 1.0, 2.86e-07, 0.0, 1.0, 2.86e-07, 0.0, 1.0, 2.86e-07, 0.0, -1.0, 0.0, 0.0, -1.0, 0.0, 0.0, -1.0, 0.0, 0.02076, 1.776e-07, -0.9998, 0.02076, 1.776e-07, -0.9998, 0.02076, 1.776e-07, -0.9998, -1.0, 0.0, 0.0, -1.0, 0.0, 0.0, -1.0, 0.0, 0.0, -1.0, 0.0, 0.0, -1.0, 0.0, 0.0, -1.0, 0.0, 0.0, -1.0, -1.962e-10, 0.0, -1.0, -1.962e-10, 0.0, -1.0, -1.962e-10, 0.0, 0.0, 1.0, 4.983e-09, 0.0, 1.0, 4.983e-09, 0.0, 1.0, 4.983e-09, 0.0, 1.0, 0.0, 0.0, 1.0, 0.0, 0.0, 1.0, 0.0, -0.06021, -1.768e-07, 0.9982, -0.06021, -1.768e-07, 0.9982, -0.06021, -1.768e-07, 0.9982, 0.1112, -1.643e-07, 0.9938, 0.1112, -1.643e-07, 0.9938, 0.1112, -1.643e-07, 0.9938, 0.0, -1.0, 0.0, 0.0, -1.0, 0.0, 0.0, -1.0, 0.0, 0.0, -1.0, 3.196e-07, 0.0, -1.0, 3.196e-07, 0.0, -1.0, 3.196e-07, 0.0, 1.0, 0.0, 0.0, 1.0, 0.0, 0.0, 1.0, 0.0, 0.02236, 1.789e-07, -0.9997, 0.02236, 1.789e-07, -0.9997, 0.02236, 1.789e-07, -0.9997, 0.0, 1.0, 1.495e-07, 0.0, 1.0, 1.495e-07, 0.0, 1.0, 1.495e-07, 0.0, 1.0, -3.204e-10, 0.0, 1.0, -3.204e-10, 0.0, 1.0, -3.204e-10, 0.0, -1.0, 1.417e-07, 0.0, -1.0, 1.417e-07, 0.0, -1.0, 1.417e-07, 0.1136, 1.767e-07, -0.9935, 0.1136, 1.767e-07, -0.9935, 0.1136, 1.767e-07, -0.9935, 0.0, 1.0, 7.272e-08, 0.0, 1.0, 7.272e-08, 0.0, 1.0, 7.272e-08, 0.0, 1.0, -6.337e-10, 0.0, 1.0, -6.337e-10, 0.0, 1.0, -6.337e-10, -0.1102, -1.763e-07, 0.9939, -0.1102, -1.763e-07, 0.9939, -0.1102, -1.763e-07, 0.9939, 0.0, 1.0, 0.0, 0.0, 1.0, 0.0, 0.0, 1.0, 0.0, 0.0, -1.0, -3.223e-10, 0.0, -1.0, -3.223e-10, 0.0, -1.0, -3.223e-10, 0.08543, -1.78e-07, 0.9963, 0.08543, -1.78e-07, 0.9963, 0.08543, -1.78e-07, 0.9963, 0.0, 1.0, 0.0, 0.0, 1.0, 0.0, 0.0, 1.0, 0.0, 0.0, -1.0, -1.3e-06, 0.0, -1.0, -1.3e-06, 0.0, -1.0, -1.3e-06, -0.2068, 1.836e-07, -0.9784, -0.2068, 1.836e-07, -0.9784, -0.2068, 1.836e-07, -0.9784, -0.027, -1.797e-07, 0.9996, -0.027, -1.797e-07, 0.9996, -0.027, -1.797e-07, 0.9996, 0.0, -1.0, 0.0, 0.0, -1.0, 0.0, 0.0, -1.0, 0.0, 7.607e-07, 1.0, 1.104e-09, 7.607e-07, 1.0, 1.104e-09, 7.607e-07, 1.0, 1.104e-09, 0.0, 1.0, -1.315e-07, 0.0, 1.0, -1.315e-07, 0.0, 1.0, -1.315e-07, 0.1856, 1.748e-07, -0.9826, 0.1856, 1.748e-07, -0.9826, 0.1856, 1.748e-07, -0.9826, 0.0, -1.0, 0.0, 0.0, -1.0, 0.0, 0.0, -1.0, 0.0, 0.0, -1.0, 0.0, 0.0, -1.0, 0.0, 0.0, -1.0, 0.0, 0.0, 1.0, 0.0, 0.0, 1.0, 0.0, 0.0, 1.0, 0.0, -1.976e-07, 1.0, -2.308e-06, -1.976e-07, 1.0, -2.308e-06, -1.976e-07, 1.0, -2.308e-06, 0.1427, -1.768e-07, 0.9898, 0.1427, -1.768e-07, 0.9898, 0.1427, -1.768e-07, 0.9898, 0.0, 1.0, 0.0, 0.0, 1.0, 0.0, 0.0, 1.0, 0.0, 0.0, -1.0, -1.086e-06, 0.0, -1.0, -1.086e-06, 0.0, -1.0, -1.086e-06, -0.07988, 1.791e-07, -0.9968, -0.07988, 1.791e-07, -0.9968, -0.07988, 1.791e-07, -0.9968, -0.03668, 1.794e-07, -0.9993, -0.03668, 1.794e-07, -0.9993, -0.03668, 1.794e-07, -0.9993, 0.0, -1.0, 0.0, 0.0, -1.0, 0.0, 0.0, -1.0, 0.0])] * 3)])
me_icosphere = bpy.data.meshes.new('Icosphere')
me_icosphere.from_pydata([(0.0, 0.0, -1.0), (0.7236, -0.5257, -0.4472), (-0.2764, -0.8506, -0.4472), (-0.8944, 0.0, -0.4472), (-0.2764, 0.8506, -0.4472), (0.7236, 0.5257, -0.4472), (0.2764, -0.8506, 0.4472), (-0.7236, -0.5257, 0.4472), (-0.7236, 0.5257, 0.4472), (0.2764, 0.8506, 0.4472), (0.8944, 0.0, 0.4472), (0.0, 0.0, 1.0), (-0.1625, -0.5, -0.8507), (0.4253, -0.309, -0.8507), (0.2629, -0.809, -0.5257), (0.8506, 0.0, -0.5257), (0.4253, 0.309, -0.8507), (-0.5257, 0.0, -0.8507), (-0.6882, -0.5, -0.5257), (-0.1625, 0.5, -0.8507), (-0.6882, 0.5, -0.5257), (0.2629, 0.809, -0.5257), (0.9511, -0.309, 0.0), (0.9511, 0.309, 0.0), (0.0, -1.0, 0.0), (0.5878, -0.809, 0.0), (-0.9511, -0.309, 0.0), (-0.5878, -0.809, 0.0), (-0.5878, 0.809, 0.0), (-0.9511, 0.309, 0.0), (0.5878, 0.809, 0.0), (0.0, 1.0, 0.0), (0.6882, -0.5, 0.5257), (-0.2629, -0.809, 0.5257), (-0.8506, 0.0, 0.5257), (-0.2629, 0.809, 0.5257), (0.6882, 0.5, 0.5257), (0.1625, -0.5, 0.8507), (0.5257, 0.0, 0.8507), (-0.4253, -0.309, 0.8507), (-0.4253, 0.309, 0.8507), (0.1625, 0.5, 0.8507)], [], [(0, 13, 12), (1, 13, 15), (0, 12, 17), (0, 17, 19), (0, 19, 16), (1, 15, 22), (2, 14, 24), (3, 18, 26), (4, 20, 28), (5, 21, 30), (1, 22, 25), (2, 24, 27), (3, 26, 29), (4, 28, 31), (5, 30, 23), (6, 32, 37), (7, 33, 39), (8, 34, 40), (9, 35, 41), (10, 36, 38), (38, 41, 11), (38, 36, 41), (36, 9, 41), (41, 40, 11), (41, 35, 40), (35, 8, 40), (40, 39, 11), (40, 34, 39), (34, 7, 39), (39, 37, 11), (39, 33, 37), (33, 6, 37), (37, 38, 11), (37, 32, 38), (32, 10, 38), (23, 36, 10), (23, 30, 36), (30, 9, 36), (31, 35, 9), (31, 28, 35), (28, 8, 35), (29, 34, 8), (29, 26, 34), (26, 7, 34), (27, 33, 7), (27, 24, 33), (24, 6, 33), (25, 32, 6), (25, 22, 32), (22, 10, 32), (30, 31, 9), (30, 21, 31), (21, 4, 31), (28, 29, 8), (28, 20, 29), (20, 3, 29), (26, 27, 7), (26, 18, 27), (18, 2, 27), (24, 25, 6), (24, 14, 25), (14, 1, 25), (22, 23, 10), (22, 15, 23), (15, 5, 23), (16, 21, 5), (16, 19, 21), (19, 4, 21), (19, 20, 4), (19, 17, 20), (17, 3, 20), (17, 18, 3), (17, 12, 18), (12, 2, 18), (15, 16, 5), (15, 13, 16), (13, 0, 16), (12, 14, 2), (12, 13, 14), (13, 1, 14)])
_uv = me_icosphere.uv_layers.new(name='UVMap')
_uv.uv.foreach_set('vector', [0.1818, 0.0, 0.2273, 0.07873, 0.1364, 0.07873, 0.2727, 0.1575, 0.3182, 0.07873, 0.3636, 0.1575, 0.9091, 0.0, 0.9545, 0.07873, 0.8636, 0.07873, 0.7273, 0.0, 0.7727, 0.07873, 0.6818, 0.07873, 0.5455, 0.0, 0.5909, 0.07873, 0.5, 0.07873, 0.2727, 0.1575, 0.3636, 0.1575, 0.3182, 0.2362, 0.09091, 0.1575, 0.1818, 0.1575, 0.1364, 0.2362, 0.8182, 0.1575, 0.9091, 0.1575, 0.8636, 0.2362, 0.6364, 0.1575, 0.7273, 0.1575, 0.6818, 0.2362, 0.4545, 0.1575, 0.5455, 0.1575, 0.5, 0.2362, 0.2727, 0.1575, 0.3182, 0.2362, 0.2273, 0.2362, 0.09091, 0.1575, 0.1364, 0.2362, 0.04546, 0.2362, 0.8182, 0.1575, 0.8636, 0.2362, 0.7727, 0.2362, 0.6364, 0.1575, 0.6818, 0.2362, 0.5909, 0.2362, 0.4545, 0.1575, 0.5, 0.2362, 0.4091, 0.2362, 0.1818, 0.3149, 0.2727, 0.3149, 0.2273, 0.3937, 0.0, 0.3149, 0.09091, 0.3149, 0.04546, 0.3937, 0.7273, 0.3149, 0.8182, 0.3149, 0.7727, 0.3937, 0.5455, 0.3149, 0.6364, 0.3149, 0.5909, 0.3937, 0.3636, 0.3149, 0.4545, 0.3149, 0.4091, 0.3937, 0.4091, 0.3937, 0.5, 0.3937, 0.4545, 0.4724, 0.4091, 0.3937, 0.4545, 0.3149, 0.5, 0.3937, 0.4545, 0.3149, 0.5455, 0.3149, 0.5, 0.3937, 0.5909, 0.3937, 0.6818, 0.3937, 0.6364, 0.4724, 0.5909, 0.3937, 0.6364, 0.3149, 0.6818, 0.3937, 0.6364, 0.3149, 0.7273, 0.3149, 0.6818, 0.3937, 0.7727, 0.3937, 0.8636, 0.3937, 0.8182, 0.4724, 0.7727, 0.3937, 0.8182, 0.3149, 0.8636, 0.3937, 0.8182, 0.3149, 0.9091, 0.3149, 0.8636, 0.3937, 0.04546, 0.3937, 0.1364, 0.3937, 0.09091, 0.4724, 0.04546, 0.3937, 0.09091, 0.3149, 0.1364, 0.3937, 0.09091, 0.3149, 0.1818, 0.3149, 0.1364, 0.3937, 0.2273, 0.3937, 0.3182, 0.3937, 0.2727, 0.4724, 0.2273, 0.3937, 0.2727, 0.3149, 0.3182, 0.3937, 0.2727, 0.3149, 0.3636, 0.3149, 0.3182, 0.3937, 0.4091, 0.2362, 0.4545, 0.3149, 0.3636, 0.3149, 0.4091, 0.2362, 0.5, 0.2362, 0.4545, 0.3149, 0.5, 0.2362, 0.5455, 0.3149, 0.4545, 0.3149, 0.5909, 0.2362, 0.6364, 0.3149, 0.5455, 0.3149, 0.5909, 0.2362, 0.6818, 0.2362, 0.6364, 0.3149, 0.6818, 0.2362, 0.7273, 0.3149, 0.6364, 0.3149, 0.7727, 0.2362, 0.8182, 0.3149, 0.7273, 0.3149, 0.7727, 0.2362, 0.8636, 0.2362, 0.8182, 0.3149, 0.8636, 0.2362, 0.9091, 0.3149, 0.8182, 0.3149, 0.04546, 0.2362, 0.09091, 0.3149, 0.0, 0.3149, 0.04546, 0.2362, 0.1364, 0.2362, 0.09091, 0.3149, 0.1364, 0.2362, 0.1818, 0.3149, 0.09091, 0.3149, 0.2273, 0.2362, 0.2727, 0.3149, 0.1818, 0.3149, 0.2273, 0.2362, 0.3182, 0.2362, 0.2727, 0.3149, 0.3182, 0.2362, 0.3636, 0.3149, 0.2727, 0.3149, 0.5, 0.2362, 0.5909, 0.2362, 0.5455, 0.3149, 0.5, 0.2362, 0.5455, 0.1575, 0.5909, 0.2362, 0.5455, 0.1575, 0.6364, 0.1575, 0.5909, 0.2362, 0.6818, 0.2362, 0.7727, 0.2362, 0.7273, 0.3149, 0.6818, 0.2362, 0.7273, 0.1575, 0.7727, 0.2362, 0.7273, 0.1575, 0.8182, 0.1575, 0.7727, 0.2362, 0.8636, 0.2362, 0.9545, 0.2362, 0.9091, 0.3149, 0.8636, 0.2362, 0.9091, 0.1575, 0.9545, 0.2362, 0.9091, 0.1575, 1.0, 0.1575, 0.9545, 0.2362, 0.1364, 0.2362, 0.2273, 0.2362, 0.1818, 0.3149, 0.1364, 0.2362, 0.1818, 0.1575, 0.2273, 0.2362, 0.1818, 0.1575, 0.2727, 0.1575, 0.2273, 0.2362, 0.3182, 0.2362, 0.4091, 0.2362, 0.3636, 0.3149, 0.3182, 0.2362, 0.3636, 0.1575, 0.4091, 0.2362, 0.3636, 0.1575, 0.4545, 0.1575, 0.4091, 0.2362, 0.5, 0.07873, 0.5455, 0.1575, 0.4545, 0.1575, 0.5, 0.07873, 0.5909, 0.07873, 0.5455, 0.1575, 0.5909, 0.07873, 0.6364, 0.1575, 0.5455, 0.1575, 0.6818, 0.07873, 0.7273, 0.1575, 0.6364, 0.1575, 0.6818, 0.07873, 0.7727, 0.07873, 0.7273, 0.1575, 0.7727, 0.07873, 0.8182, 0.1575, 0.7273, 0.1575, 0.8636, 0.07873, 0.9091, 0.1575, 0.8182, 0.1575, 0.8636, 0.07873, 0.9545, 0.07873, 0.9091, 0.1575, 0.9545, 0.07873, 1.0, 0.1575, 0.9091, 0.1575, 0.3636, 0.1575, 0.4091, 0.07873, 0.4545, 0.1575, 0.3636, 0.1575, 0.3182, 0.07873, 0.4091, 0.07873, 0.3182, 0.07873, 0.3636, 0.0, 0.4091, 0.07873, 0.1364, 0.07873, 0.1818, 0.1575, 0.09091, 0.1575, 0.1364, 0.07873, 0.2273, 0.07873, 0.1818, 0.1575, 0.2273, 0.07873, 0.2727, 0.1575, 0.1818, 0.1575])
me_icosphere.update()
arm_armature = bpy.data.armatures.new('Armature')  # bones are not reproduced

# ---- objects
ob_sketchfab_model = bpy.data.objects.new('Sketchfab_model', None)
ob_root = bpy.data.objects.new('root', None)
ob_gltf_scenerootnode = bpy.data.objects.new('GLTF_SceneRootNode', None)
ob_armature_6 = bpy.data.objects.new('Armature_6', None)
ob_gltf_created_0 = bpy.data.objects.new('GLTF_created_0', arm_armature)
ob_object_7 = bpy.data.objects.new('Object_7', me_object_0)
ob_cube_5 = bpy.data.objects.new('Cube_5', None)
ob_icosphere = bpy.data.objects.new('Icosphere', me_icosphere)

# ---- transforms, parenting, visibility, modifiers, constraints
ob_sketchfab_model.location = (0.0, 0.0, 0.0)
ob_sketchfab_model.rotation_mode = 'QUATERNION'
ob_sketchfab_model.rotation_quaternion = (0.7071, -0.7071, 0.0, 0.0)
ob_sketchfab_model.empty_display_size = 0.001
ob_root.parent = ob_sketchfab_model
ob_root.location = (0.0, 0.0, 0.0)
ob_root.rotation_mode = 'QUATERNION'
ob_root.rotation_quaternion = (1.0, 0.0, 0.0, 0.0)
ob_root.empty_display_size = 0.001
ob_gltf_scenerootnode.parent = ob_root
ob_gltf_scenerootnode.location = (0.0, 0.0, 0.0)
ob_gltf_scenerootnode.rotation_mode = 'QUATERNION'
ob_gltf_scenerootnode.rotation_quaternion = (0.7071, 0.7071, 0.0, 0.0)
ob_gltf_scenerootnode.empty_display_size = 0.001
ob_armature_6.parent = ob_gltf_scenerootnode
ob_armature_6.location = (0.0, 0.0, 0.0)
ob_armature_6.rotation_mode = 'QUATERNION'
ob_armature_6.rotation_quaternion = (1.0, 0.0, 0.0, 0.0)
ob_armature_6.empty_display_size = 0.001
ob_gltf_created_0.parent = ob_armature_6
ob_gltf_created_0.location = (0.0, 0.0, 0.0)
ob_gltf_created_0.rotation_mode = 'QUATERNION'
ob_gltf_created_0.rotation_quaternion = (1.0, 0.0, 0.0, 0.0)
ob_gltf_created_0.show_in_front = True
ob_object_7.parent = ob_gltf_created_0
ob_object_7.location = (0.0, 0.0, 0.0)
ob_object_7.rotation_mode = 'QUATERNION'
ob_object_7.rotation_quaternion = (1.0, 0.0, 0.0, 0.0)
_vg = ob_object_7.vertex_groups.new(name='GLTF_created_0_rootJoint')
_vg = ob_object_7.vertex_groups.new(name='Root_4')
for _i, _w in zip([0, 1, 2, 3, 4, 5, 6, 7, 8, 9, 10, 11, 12, 13, 14, 15, 16, 17, 18, 19, 20, 21, 22, 23, 24, 25, 26, 27, 28, 29, 30, 31, 32, 33, 34, 35, 36, 37, 38, 39, 40, 41, 42, 43, 44, 45, 46, 47, 48, 49, 50, 51, 52, 53, 54, 55, 56, 57, 58, 59, 60, 61, 62, 63, 64, 65, 66, 67, 68, 71, 72, 73, 74, 75, 76, 77, 78, 79, 80, 81, 82, 83, 84, 85, 86, 87, 88, 89, 90, 91, 92, 93, 94, 95, 96, 97, 98, 99, 100, 101, 102, 103, 104, 105, 106, 107, 108, 109, 110, 111, 112, 113, 114, 115, 116, 117, 118, 119, 120, 121, 122, 123, 124, 125, 126, 127, 128, 129, 130, 131, 138, 139, 140, 141, 142, 143, 144, 145, 146, 147, 148, 149, 150, 151, 152, 153, 154, 155, 156, 157, 158, 159, 160, 161, 162, 163, 164, 165, 166, 167, 168, 169, 170, 171, 172, 173, 174, 175, 176, 177, 178, 179, 180, 181, 182, 183, 184, 185, 186, 187, 188, 189, 190, 191, 192, 193, 194, 195, 196, 197, 198, 199, 200, 201, 202, 203, 204, 205, 206, 207, 208], [1.0, 1.0, 1.0, 1.0, 1.0, 1.0, 1.0, 0.7139, 0.7191, 1.0, 1.0, 1.0, 1.0, 1.0, 1.0, 1.0, 1.0, 1.0, 1.0, 1.0, 1.0, 1.0, 1.0, 1.0, 1.0, 0.717, 1.0, 1.0, 0.7225, 0.8325, 0.8325, 0.8325, 0.8325, 0.8325, 0.7239, 1.0, 1.0, 1.0, 1.0, 1.0, 1.0, 1.0, 0.8287, 0.8287, 0.8287, 0.8287, 0.8287, 0.7181, 1.0, 1.0, 1.0, 1.0, 1.0, 1.0, 1.0, 1.0, 1.0, 1.0, 1.0, 1.0, 1.0, 1.0, 1.0, 1.0, 1.0, 1.0, 1.0, 1.0, 1.0, 1.0, 1.0, 1.0, 1.0, 1.0, 1.0, 1.0, 1.0, 1.0, 1.0, 1.0, 1.0, 1.0, 1.0, 1.0, 1.0, 1.0, 1.0, 1.0, 1.0, 1.0, 1.0, 1.0, 1.0, 1.0, 1.0, 1.0, 1.0, 1.0, 1.0, 1.0, 1.0, 1.0, 1.0, 1.0, 1.0, 1.0, 1.0, 1.0, 1.0, 1.0, 1.0, 1.0, 1.0, 1.0, 1.0, 1.0, 1.0, 1.0, 1.0, 1.0, 1.0, 1.0, 1.0, 1.0, 1.0, 1.0, 1.0, 1.0, 1.0, 1.0, 1.0, 1.0, 1.0, 1.0, 1.0, 1.0, 1.0, 1.0, 1.0, 1.0, 1.0, 1.0, 1.0, 1.0, 1.0, 1.0, 1.0, 1.0, 1.0, 1.0, 1.0, 1.0, 0.9534, 0.9534, 1.0, 1.0, 1.0, 1.0, 1.0, 1.0, 1.0, 0.9469, 0.9469, 1.0, 1.0, 1.0, 1.0, 1.0, 1.0, 1.0, 1.0, 1.0, 1.0, 1.0, 1.0, 1.0, 1.0, 1.0, 1.0, 1.0, 1.0, 1.0, 0.9872, 0.9872, 0.9872, 0.9872, 0.9872, 1.0, 1.0, 1.0, 1.0, 1.0, 1.0, 1.0, 1.0, 0.9895, 0.9895, 0.9895, 1.0, 1.0, 1.0]): _vg.add([_i], _w, 'REPLACE')
_vg = ob_object_7.vertex_groups.new(name='Page1_3')
for _i, _w in zip([7, 8, 25, 28, 29, 30, 31, 32, 33, 34, 42, 43, 44, 45, 46, 47, 132, 133, 136, 137, 160, 161, 169, 170, 190, 191, 192, 193, 194, 203, 204, 205], [0.2861, 0.2809, 0.283, 0.2775, 0.1675, 0.1675, 0.1675, 0.1675, 0.1675, 0.2761, 0.1713, 0.1713, 0.1713, 0.1713, 0.1713, 0.2819, 0.7425, 0.7378, 0.2751, 0.2727, 0.04664, 0.04664, 0.05309, 0.05309, 0.01278, 0.01278, 0.01278, 0.01278, 0.01278, 0.01047, 0.01047, 0.01047]): _vg.add([_i], _w, 'REPLACE')
_vg = ob_object_7.vertex_groups.new(name='Page2_2')
for _i, _w in zip([132, 133, 134, 135, 136, 137], [0.2446, 0.243, 0.2081, 0.2081, 0.5196, 0.515]): _vg.add([_i], _w, 'REPLACE')
_vg = ob_object_7.vertex_groups.new(name='Page3_1')
for _i, _w in zip([69, 70, 132, 133, 134, 135, 136, 137], [0.2703, 0.2881, 0.01297, 0.01922, 0.5513, 0.5513, 0.2053, 0.2123]): _vg.add([_i], _w, 'REPLACE')
_vg = ob_object_7.vertex_groups.new(name='Page 4_0')
for _i, _w in zip([69, 70, 134, 135], [0.7297, 0.7119, 0.2406, 0.2406]): _vg.add([_i], _w, 'REPLACE')
_m = ob_object_7.modifiers.new('Armature', 'ARMATURE')
_m.object = ob_gltf_created_0
ob_cube_5.parent = ob_gltf_created_0
ob_cube_5.location = (0.0, 0.0, 0.0)
ob_cube_5.rotation_mode = 'QUATERNION'
ob_cube_5.rotation_quaternion = (1.0, 0.0, 0.0, 0.0)
ob_cube_5.empty_display_size = 0.001
ob_icosphere.location = (0.0, 0.0, 0.0)

# ---- collection membership
scene.collection.objects.link(ob_sketchfab_model)
scene.collection.objects.link(ob_root)
scene.collection.objects.link(ob_gltf_scenerootnode)
scene.collection.objects.link(ob_armature_6)
scene.collection.objects.link(ob_gltf_created_0)
scene.collection.objects.link(ob_object_7)
scene.collection.objects.link(ob_cube_5)
col_gltf_not_exported.objects.link(ob_icosphere)

# ---- scene / render settings (as saved in the file)
scene.frame_start = 1; scene.frame_end = 250; scene.frame_set(0)
scene.render.engine = 'BLENDER_EEVEE_NEXT'
bpy.context.view_layer.update()

# ---- added for rendering (the .blend has no active camera and no usable light): camera, sun
cam_auto = bpy.data.cameras.new('AutoCamera')
cam_auto.lens = 50.0
cam_auto.sensor_width = 36.0
cam_auto.clip_end = 1000.0
ob_auto_camera = bpy.data.objects.new('AutoCamera', cam_auto)
scene.collection.objects.link(ob_auto_camera)
ob_auto_camera.location = (3.55815, -4.28364, 2.85576)
ob_auto_camera.rotation_euler = (1.09748, -7.21219e-08, 0.694738)
scene.camera = ob_auto_camera
light_auto_sun = bpy.data.lights.new('AutoSun', 'SUN')
light_auto_sun.energy = 3.0
light_auto_sun.angle = 0.0523599
ob_auto_sun = bpy.data.objects.new('AutoSun', light_auto_sun)
scene.collection.objects.link(ob_auto_sun)
ob_auto_sun.rotation_euler = (0.872665, 0.174533, 0.523599)
bpy.context.view_layer.update()
